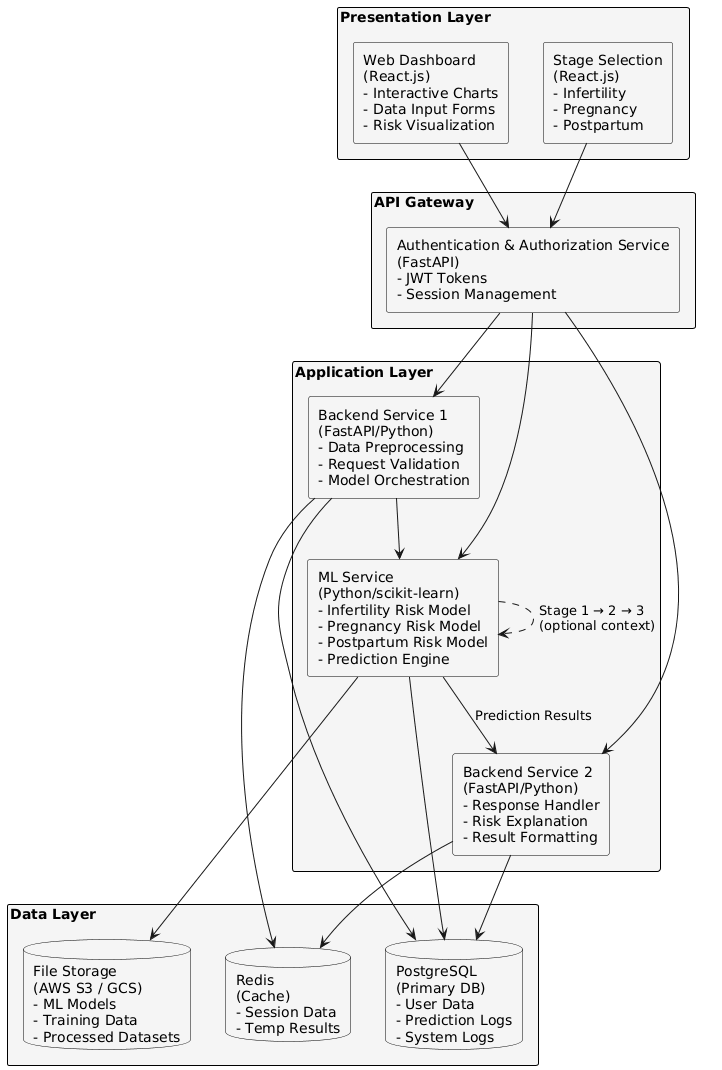

The diagram above was rendered by PlantUML. Its source (embedded in the PNG):
@startuml
' Styling - Simple black and white
skinparam monochrome true
skinparam shadowing false
skinparam componentStyle rectangle
skinparam backgroundColor #FFFFFF
skinparam defaultTextAlignment left
skinparam rectangle {
    BorderColor #000000
    BackgroundColor #F5F5F5
}
skinparam component {
    BorderColor #000000
    BackgroundColor #F5F5F5
}
skinparam database {
    BorderColor #000000
    BackgroundColor #F5F5F5
}

' Presentation Layer
rectangle "Presentation Layer" {
    component "Web Dashboard\n(React.js)\n- Interactive Charts\n- Data Input Forms\n- Risk Visualization" as dashboard
    component "Stage Selection\n(React.js)\n- Infertility\n- Pregnancy\n- Postpartum" as selection
}

' API Gateway
rectangle "API Gateway" {
    component "Authentication & Authorization Service\n(FastAPI)\n- JWT Tokens\n- Session Management" as auth
}

' Application Layer
rectangle "Application Layer" {
    component "Backend Service 1\n(FastAPI/Python)\n- Data Preprocessing\n- Request Validation\n- Model Orchestration" as backend1
    
    component "ML Service\n(Python/scikit-learn)\n- Infertility Risk Model\n- Pregnancy Risk Model\n- Postpartum Risk Model\n- Prediction Engine" as mlservice
    
    component "Backend Service 2\n(FastAPI/Python)\n- Response Handler\n- Risk Explanation\n- Result Formatting" as backend2
}

' Data Layer
rectangle "Data Layer" {
    database "Redis\n(Cache)\n- Session Data\n- Temp Results" as redis
    
    database "PostgreSQL\n(Primary DB)\n- User Data\n- Prediction Logs\n- System Logs" as postgres
    
    database "File Storage\n(AWS S3 / GCS)\n- ML Models\n- Training Data\n- Processed Datasets" as storage
}

' Connections
dashboard --> auth
selection --> auth

auth --> backend1
auth --> mlservice
auth --> backend2

backend1 --> redis
backend1 --> postgres
backend1 --> mlservice

mlservice --> storage
mlservice --> postgres
mlservice ..> mlservice : Stage 1 → 2 → 3\n(optional context)

backend2 --> redis
backend2 --> postgres

mlservice --> backend2 : Prediction Results
@enduml